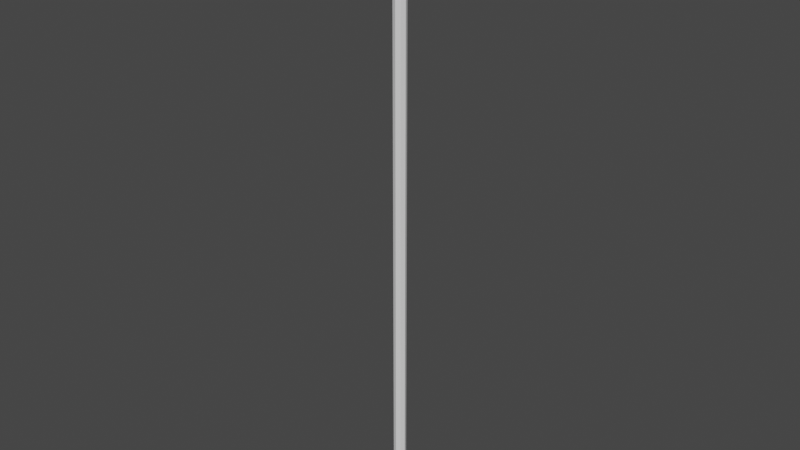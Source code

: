 # Source: rope.blend  (saved by Blender 2.81.16; exported with 4.5.12 LTS)
import bpy
from mathutils import Matrix  # noqa: F401  (used for matrix-valued properties, if any)

bpy.ops.wm.read_factory_settings(use_empty=True)
scene = bpy.context.scene
scene.name = 'Scene'

# ---- collections
col_collection = bpy.data.collections.new('Collection'); scene.collection.children.link(col_collection)

# ---- world
world_world = bpy.data.worlds.new('World'); scene.world = world_world
world_world.use_nodes = True; world_world.node_tree.nodes.clear()
_N = world_world.node_tree.nodes; _L = world_world.node_tree.links
n0 = _N.new('ShaderNodeOutputWorld'); n0.name = 'World Output'; n0.location = (300, 300)
n1 = _N.new('ShaderNodeBackground'); n1.name = 'Background'; n1.location = (10, 300)
n1.inputs[0].default_value = (0.05088, 0.05088, 0.05088, 1.0)
_L.new(n1.outputs[0], n0.inputs[0])
n0.is_active_output = True
world_world.color = (0.05088, 0.05088, 0.05088)
world_world.use_sun_shadow = False
world_world.sun_shadow_jitter_overblur = 0.0

# ---- meshes
me_cylinder_001 = bpy.data.meshes.new('Cylinder.001')
me_cylinder_001.from_pydata([(0.0, 0.01, 0.0), (0.007071, 0.007071, 0.0), (0.01, -4.371e-10, 0.0), (0.007071, -0.007071, 0.0), (-8.742e-10, -0.01, 0.0), (-0.007071, -0.007071, 0.0), (-0.01, 1.192e-10, 0.0), (-0.007071, 0.007071, 0.0), (0.0, 0.01, 1.0), (0.007071, 0.007071, 1.0), (0.01, -4.371e-10, 1.0), (0.007071, -0.007071, 1.0), (-8.742e-10, -0.01, 1.0), (-0.007071, -0.007071, 1.0), (-0.01, 1.192e-10, 1.0), (-0.007071, 0.007071, 1.0), (-0.007071, -0.007071, 0.08333), (-0.007071, -0.007071, 0.1667), (-0.007071, -0.007071, 0.25), (-0.007071, -0.007071, 0.3333), (-0.007071, -0.007071, 0.4167), (-0.007071, -0.007071, 0.5), (-0.007071, -0.007071, 0.5833), (-0.007071, -0.007071, 0.6667), (-0.007071, -0.007071, 0.75), (-0.007071, -0.007071, 0.8333), (-0.007071, -0.007071, 0.9167), (-8.742e-10, -0.01, 0.9167), (-8.742e-10, -0.01, 0.8333), (-8.742e-10, -0.01, 0.75), (-8.742e-10, -0.01, 0.6667), (-8.742e-10, -0.01, 0.5833), (-8.742e-10, -0.01, 0.5), (-8.742e-10, -0.01, 0.4167), (-8.742e-10, -0.01, 0.3333), (-8.742e-10, -0.01, 0.25), (-8.742e-10, -0.01, 0.1667), (-8.742e-10, -0.01, 0.08333), (0.007071, -0.007071, 0.08333), (0.007071, -0.007071, 0.1667), (0.007071, -0.007071, 0.25), (0.007071, -0.007071, 0.3333), (0.007071, -0.007071, 0.4167), (0.007071, -0.007071, 0.5), (0.007071, -0.007071, 0.5833), (0.007071, -0.007071, 0.6667), (0.007071, -0.007071, 0.75), (0.007071, -0.007071, 0.8333), (0.007071, -0.007071, 0.9167), (0.01, -4.371e-10, 0.9167), (0.01, -4.371e-10, 0.8333), (0.01, -4.371e-10, 0.75), (0.01, -4.371e-10, 0.6667), (0.01, -4.371e-10, 0.5833), (0.01, -4.371e-10, 0.5), (0.01, -4.371e-10, 0.4167), (0.01, -4.371e-10, 0.3333), (0.01, -4.371e-10, 0.25), (0.01, -4.371e-10, 0.1667), (0.01, -4.371e-10, 0.08333), (0.007071, 0.007071, 0.08333), (0.007071, 0.007071, 0.1667), (0.007071, 0.007071, 0.25), (0.007071, 0.007071, 0.3333), (0.007071, 0.007071, 0.4167), (0.007071, 0.007071, 0.5), (0.007071, 0.007071, 0.5833), (0.007071, 0.007071, 0.6667), (0.007071, 0.007071, 0.75), (0.007071, 0.007071, 0.8333), (0.007071, 0.007071, 0.9167), (0.0, 0.01, 0.9167), (0.0, 0.01, 0.8333), (0.0, 0.01, 0.75), (0.0, 0.01, 0.6667), (0.0, 0.01, 0.5833), (0.0, 0.01, 0.5), (0.0, 0.01, 0.4167), (0.0, 0.01, 0.3333), (0.0, 0.01, 0.25), (0.0, 0.01, 0.1667), (0.0, 0.01, 0.08333), (-0.007071, 0.007071, 0.9167), (-0.007071, 0.007071, 0.8333), (-0.007071, 0.007071, 0.75), (-0.007071, 0.007071, 0.6667), (-0.007071, 0.007071, 0.5833), (-0.007071, 0.007071, 0.5), (-0.007071, 0.007071, 0.4167), (-0.007071, 0.007071, 0.3333), (-0.007071, 0.007071, 0.25), (-0.007071, 0.007071, 0.1667), (-0.007071, 0.007071, 0.08333), (-0.01, 1.192e-10, 0.08333), (-0.01, 1.192e-10, 0.1667), (-0.01, 1.192e-10, 0.25), (-0.01, 1.192e-10, 0.3333), (-0.01, 1.192e-10, 0.4167), (-0.01, 1.192e-10, 0.5), (-0.01, 1.192e-10, 0.5833), (-0.01, 1.192e-10, 0.6667), (-0.01, 1.192e-10, 0.75), (-0.01, 1.192e-10, 0.8333), (-0.01, 1.192e-10, 0.9167), (-8.742e-10, -0.01, 0.04167), (0.01, -4.371e-10, 0.04167), (0.0, 0.01, 0.04167), (-0.007071, 0.007071, 0.04167), (-0.007071, -0.007071, 0.04167), (0.007071, -0.007071, 0.04167), (0.007071, 0.007071, 0.04167), (-0.01, 1.192e-10, 0.04167), (-0.007071, -0.007071, 0.125), (-8.742e-10, -0.01, 0.125), (0.007071, -0.007071, 0.125), (0.01, -4.371e-10, 0.125), (0.007071, 0.007071, 0.125), (0.0, 0.01, 0.125), (-0.007071, 0.007071, 0.125), (-0.01, 1.192e-10, 0.125), (-0.007071, -0.007071, 0.2083), (-8.742e-10, -0.01, 0.2083), (0.007071, -0.007071, 0.2083), (0.01, -4.371e-10, 0.2083), (0.007071, 0.007071, 0.2083), (0.0, 0.01, 0.2083), (-0.007071, 0.007071, 0.2083), (-0.01, 1.192e-10, 0.2083), (-0.007071, -0.007071, 0.2917), (-8.742e-10, -0.01, 0.2917), (0.007071, -0.007071, 0.2917), (0.01, -4.371e-10, 0.2917), (0.007071, 0.007071, 0.2917), (0.0, 0.01, 0.2917), (-0.007071, 0.007071, 0.2917), (-0.01, 1.192e-10, 0.2917), (-0.007071, -0.007071, 0.375), (-8.742e-10, -0.01, 0.375), (0.007071, -0.007071, 0.375), (0.01, -4.371e-10, 0.375), (0.007071, 0.007071, 0.375), (0.0, 0.01, 0.375), (-0.007071, 0.007071, 0.375), (-0.01, 1.192e-10, 0.375), (-0.007071, -0.007071, 0.4583), (-8.742e-10, -0.01, 0.4583), (0.007071, -0.007071, 0.4583), (0.01, -4.371e-10, 0.4583), (0.007071, 0.007071, 0.4583), (0.0, 0.01, 0.4583), (-0.007071, 0.007071, 0.4583), (-0.01, 1.192e-10, 0.4583), (-0.007071, -0.007071, 0.5417), (-8.742e-10, -0.01, 0.5417), (0.007071, -0.007071, 0.5417), (0.01, -4.371e-10, 0.5417), (0.007071, 0.007071, 0.5417), (0.0, 0.01, 0.5417), (-0.007071, 0.007071, 0.5417), (-0.01, 1.192e-10, 0.5417), (-0.007071, -0.007071, 0.625), (-8.742e-10, -0.01, 0.625), (0.007071, -0.007071, 0.625), (0.01, -4.371e-10, 0.625), (0.007071, 0.007071, 0.625), (0.0, 0.01, 0.625), (-0.007071, 0.007071, 0.625), (-0.01, 1.192e-10, 0.625)], [], [(0, 7, 6, 5, 4, 3, 2, 1), (8, 9, 10, 11, 12, 13, 14, 15), (27, 26, 13, 12), (49, 48, 11, 10), (71, 70, 9, 8), (82, 71, 8, 15), (26, 103, 14, 13), (48, 27, 12, 11), (70, 49, 10, 9), (103, 82, 15, 14), (111, 107, 92, 93), (119, 118, 91, 94), (127, 126, 90, 95), (135, 134, 89, 96), (143, 142, 88, 97), (151, 150, 87, 98), (159, 158, 86, 99), (167, 166, 85, 100), (100, 85, 84, 101), (101, 84, 83, 102), (102, 83, 82, 103), (110, 105, 59, 60), (116, 115, 58, 61), (124, 123, 57, 62), (132, 131, 56, 63), (140, 139, 55, 64), (148, 147, 54, 65), (156, 155, 53, 66), (164, 163, 52, 67), (67, 52, 51, 68), (68, 51, 50, 69), (69, 50, 49, 70), (109, 104, 37, 38), (114, 113, 36, 39), (122, 121, 35, 40), (130, 129, 34, 41), (138, 137, 33, 42), (146, 145, 32, 43), (154, 153, 31, 44), (162, 161, 30, 45), (45, 30, 29, 46), (46, 29, 28, 47), (47, 28, 27, 48), (108, 111, 93, 16), (112, 119, 94, 17), (120, 127, 95, 18), (128, 135, 96, 19), (136, 143, 97, 20), (144, 151, 98, 21), (152, 159, 99, 22), (160, 167, 100, 23), (23, 100, 101, 24), (24, 101, 102, 25), (25, 102, 103, 26), (107, 106, 81, 92), (118, 117, 80, 91), (126, 125, 79, 90), (134, 133, 78, 89), (142, 141, 77, 88), (150, 149, 76, 87), (158, 157, 75, 86), (166, 165, 74, 85), (85, 74, 73, 84), (84, 73, 72, 83), (83, 72, 71, 82), (106, 110, 60, 81), (117, 116, 61, 80), (125, 124, 62, 79), (133, 132, 63, 78), (141, 140, 64, 77), (149, 148, 65, 76), (157, 156, 66, 75), (165, 164, 67, 74), (74, 67, 68, 73), (73, 68, 69, 72), (72, 69, 70, 71), (105, 109, 38, 59), (115, 114, 39, 58), (123, 122, 40, 57), (131, 130, 41, 56), (139, 138, 42, 55), (147, 146, 43, 54), (155, 154, 44, 53), (163, 162, 45, 52), (52, 45, 46, 51), (51, 46, 47, 50), (50, 47, 48, 49), (104, 108, 16, 37), (113, 112, 17, 36), (121, 120, 18, 35), (129, 128, 19, 34), (137, 136, 20, 33), (145, 144, 21, 32), (153, 152, 22, 31), (161, 160, 23, 30), (30, 23, 24, 29), (29, 24, 25, 28), (28, 25, 26, 27), (4, 5, 108, 104), (2, 3, 109, 105), (0, 1, 110, 106), (7, 0, 106, 107), (5, 6, 111, 108), (3, 4, 104, 109), (1, 2, 105, 110), (6, 7, 107, 111), (37, 16, 112, 113), (59, 38, 114, 115), (81, 60, 116, 117), (92, 81, 117, 118), (16, 93, 119, 112), (38, 37, 113, 114), (60, 59, 115, 116), (93, 92, 118, 119), (36, 17, 120, 121), (58, 39, 122, 123), (80, 61, 124, 125), (91, 80, 125, 126), (17, 94, 127, 120), (39, 36, 121, 122), (61, 58, 123, 124), (94, 91, 126, 127), (35, 18, 128, 129), (57, 40, 130, 131), (79, 62, 132, 133), (90, 79, 133, 134), (18, 95, 135, 128), (40, 35, 129, 130), (62, 57, 131, 132), (95, 90, 134, 135), (34, 19, 136, 137), (56, 41, 138, 139), (78, 63, 140, 141), (89, 78, 141, 142), (19, 96, 143, 136), (41, 34, 137, 138), (63, 56, 139, 140), (96, 89, 142, 143), (33, 20, 144, 145), (55, 42, 146, 147), (77, 64, 148, 149), (88, 77, 149, 150), (20, 97, 151, 144), (42, 33, 145, 146), (64, 55, 147, 148), (97, 88, 150, 151), (32, 21, 152, 153), (54, 43, 154, 155), (76, 65, 156, 157), (87, 76, 157, 158), (21, 98, 159, 152), (43, 32, 153, 154), (65, 54, 155, 156), (98, 87, 158, 159), (31, 22, 160, 161), (53, 44, 162, 163), (75, 66, 164, 165), (86, 75, 165, 166), (22, 99, 167, 160), (44, 31, 161, 162), (66, 53, 163, 164), (99, 86, 166, 167)])
_uv = me_cylinder_001.uv_layers.new(name='UVMap')
_uv.uv.foreach_set('vector', [0.75, 0.49, 0.5803, 0.4197, 0.51, 0.25, 0.5803, 0.08029, 0.75, 0.01, 0.9197, 0.08029, 0.99, 0.25, 0.9197, 0.4197, 0.75, 0.49, 0.9197, 0.4197, 0.99, 0.25, 0.9197, 0.08029, 0.75, 0.01, 0.5803, 0.08029, 0.51, 0.25, 0.5803, 0.4197, 0.75, 0.01, 0.5803, 0.08029, 0.5803, 0.08029, 0.75, 0.01, 0.99, 0.25, 0.9197, 0.08029, 0.9197, 0.08029, 0.99, 0.25, 0.75, 0.49, 0.9197, 0.4197, 0.9197, 0.4197, 0.75, 0.49, 0.5803, 0.4197, 0.75, 0.49, 0.75, 0.49, 0.5803, 0.4197, 0.5803, 0.08029, 0.51, 0.25, 0.51, 0.25, 0.5803, 0.08029, 0.9197, 0.08029, 0.75, 0.01, 0.75, 0.01, 0.9197, 0.08029, 0.9197, 0.4197, 0.99, 0.25, 0.99, 0.25, 0.9197, 0.4197, 0.51, 0.25, 0.5803, 0.4197, 0.5803, 0.4197, 0.51, 0.25, 0.51, 0.25, 0.5803, 0.4197, 0.5803, 0.4197, 0.51, 0.25, 0.51, 0.25, 0.5803, 0.4197, 0.5803, 0.4197, 0.51, 0.25, 0.51, 0.25, 0.5803, 0.4197, 0.5803, 0.4197, 0.51, 0.25, 0.51, 0.25, 0.5803, 0.4197, 0.5803, 0.4197, 0.51, 0.25, 0.51, 0.25, 0.5803, 0.4197, 0.5803, 0.4197, 0.51, 0.25, 0.51, 0.25, 0.5803, 0.4197, 0.5803, 0.4197, 0.51, 0.25, 0.51, 0.25, 0.5803, 0.4197, 0.5803, 0.4197, 0.51, 0.25, 0.51, 0.25, 0.5803, 0.4197, 0.5803, 0.4197, 0.51, 0.25, 0.51, 0.25, 0.5803, 0.4197, 0.5803, 0.4197, 0.51, 0.25, 0.51, 0.25, 0.5803, 0.4197, 0.5803, 0.4197, 0.51, 0.25, 0.51, 0.25, 0.5803, 0.4197, 0.5803, 0.4197, 0.51, 0.25, 0.9197, 0.4197, 0.99, 0.25, 0.99, 0.25, 0.9197, 0.4197, 0.9197, 0.4197, 0.99, 0.25, 0.99, 0.25, 0.9197, 0.4197, 0.9197, 0.4197, 0.99, 0.25, 0.99, 0.25, 0.9197, 0.4197, 0.9197, 0.4197, 0.99, 0.25, 0.99, 0.25, 0.9197, 0.4197, 0.9197, 0.4197, 0.99, 0.25, 0.99, 0.25, 0.9197, 0.4197, 0.9197, 0.4197, 0.99, 0.25, 0.99, 0.25, 0.9197, 0.4197, 0.9197, 0.4197, 0.99, 0.25, 0.99, 0.25, 0.9197, 0.4197, 0.9197, 0.4197, 0.99, 0.25, 0.99, 0.25, 0.9197, 0.4197, 0.9197, 0.4197, 0.99, 0.25, 0.99, 0.25, 0.9197, 0.4197, 0.9197, 0.4197, 0.99, 0.25, 0.99, 0.25, 0.9197, 0.4197, 0.9197, 0.4197, 0.99, 0.25, 0.99, 0.25, 0.9197, 0.4197, 0.9197, 0.08029, 0.75, 0.01, 0.75, 0.01, 0.9197, 0.08029, 0.9197, 0.08029, 0.75, 0.01, 0.75, 0.01, 0.9197, 0.08029, 0.9197, 0.08029, 0.75, 0.01, 0.75, 0.01, 0.9197, 0.08029, 0.9197, 0.08029, 0.75, 0.01, 0.75, 0.01, 0.9197, 0.08029, 0.9197, 0.08029, 0.75, 0.01, 0.75, 0.01, 0.9197, 0.08029, 0.9197, 0.08029, 0.75, 0.01, 0.75, 0.01, 0.9197, 0.08029, 0.9197, 0.08029, 0.75, 0.01, 0.75, 0.01, 0.9197, 0.08029, 0.9197, 0.08029, 0.75, 0.01, 0.75, 0.01, 0.9197, 0.08029, 0.9197, 0.08029, 0.75, 0.01, 0.75, 0.01, 0.9197, 0.08029, 0.9197, 0.08029, 0.75, 0.01, 0.75, 0.01, 0.9197, 0.08029, 0.9197, 0.08029, 0.75, 0.01, 0.75, 0.01, 0.9197, 0.08029, 0.5803, 0.08029, 0.51, 0.25, 0.51, 0.25, 0.5803, 0.08029, 0.5803, 0.08029, 0.51, 0.25, 0.51, 0.25, 0.5803, 0.08029, 0.5803, 0.08029, 0.51, 0.25, 0.51, 0.25, 0.5803, 0.08029, 0.5803, 0.08029, 0.51, 0.25, 0.51, 0.25, 0.5803, 0.08029, 0.5803, 0.08029, 0.51, 0.25, 0.51, 0.25, 0.5803, 0.08029, 0.5803, 0.08029, 0.51, 0.25, 0.51, 0.25, 0.5803, 0.08029, 0.5803, 0.08029, 0.51, 0.25, 0.51, 0.25, 0.5803, 0.08029, 0.5803, 0.08029, 0.51, 0.25, 0.51, 0.25, 0.5803, 0.08029, 0.5803, 0.08029, 0.51, 0.25, 0.51, 0.25, 0.5803, 0.08029, 0.5803, 0.08029, 0.51, 0.25, 0.51, 0.25, 0.5803, 0.08029, 0.5803, 0.08029, 0.51, 0.25, 0.51, 0.25, 0.5803, 0.08029, 0.5803, 0.4197, 0.75, 0.49, 0.75, 0.49, 0.5803, 0.4197, 0.5803, 0.4197, 0.75, 0.49, 0.75, 0.49, 0.5803, 0.4197, 0.5803, 0.4197, 0.75, 0.49, 0.75, 0.49, 0.5803, 0.4197, 0.5803, 0.4197, 0.75, 0.49, 0.75, 0.49, 0.5803, 0.4197, 0.5803, 0.4197, 0.75, 0.49, 0.75, 0.49, 0.5803, 0.4197, 0.5803, 0.4197, 0.75, 0.49, 0.75, 0.49, 0.5803, 0.4197, 0.5803, 0.4197, 0.75, 0.49, 0.75, 0.49, 0.5803, 0.4197, 0.5803, 0.4197, 0.75, 0.49, 0.75, 0.49, 0.5803, 0.4197, 0.5803, 0.4197, 0.75, 0.49, 0.75, 0.49, 0.5803, 0.4197, 0.5803, 0.4197, 0.75, 0.49, 0.75, 0.49, 0.5803, 0.4197, 0.5803, 0.4197, 0.75, 0.49, 0.75, 0.49, 0.5803, 0.4197, 0.75, 0.49, 0.9197, 0.4197, 0.9197, 0.4197, 0.75, 0.49, 0.75, 0.49, 0.9197, 0.4197, 0.9197, 0.4197, 0.75, 0.49, 0.75, 0.49, 0.9197, 0.4197, 0.9197, 0.4197, 0.75, 0.49, 0.75, 0.49, 0.9197, 0.4197, 0.9197, 0.4197, 0.75, 0.49, 0.75, 0.49, 0.9197, 0.4197, 0.9197, 0.4197, 0.75, 0.49, 0.75, 0.49, 0.9197, 0.4197, 0.9197, 0.4197, 0.75, 0.49, 0.75, 0.49, 0.9197, 0.4197, 0.9197, 0.4197, 0.75, 0.49, 0.75, 0.49, 0.9197, 0.4197, 0.9197, 0.4197, 0.75, 0.49, 0.75, 0.49, 0.9197, 0.4197, 0.9197, 0.4197, 0.75, 0.49, 0.75, 0.49, 0.9197, 0.4197, 0.9197, 0.4197, 0.75, 0.49, 0.75, 0.49, 0.9197, 0.4197, 0.9197, 0.4197, 0.75, 0.49, 0.99, 0.25, 0.9197, 0.08029, 0.9197, 0.08029, 0.99, 0.25, 0.99, 0.25, 0.9197, 0.08029, 0.9197, 0.08029, 0.99, 0.25, 0.99, 0.25, 0.9197, 0.08029, 0.9197, 0.08029, 0.99, 0.25, 0.99, 0.25, 0.9197, 0.08029, 0.9197, 0.08029, 0.99, 0.25, 0.99, 0.25, 0.9197, 0.08029, 0.9197, 0.08029, 0.99, 0.25, 0.99, 0.25, 0.9197, 0.08029, 0.9197, 0.08029, 0.99, 0.25, 0.99, 0.25, 0.9197, 0.08029, 0.9197, 0.08029, 0.99, 0.25, 0.99, 0.25, 0.9197, 0.08029, 0.9197, 0.08029, 0.99, 0.25, 0.99, 0.25, 0.9197, 0.08029, 0.9197, 0.08029, 0.99, 0.25, 0.99, 0.25, 0.9197, 0.08029, 0.9197, 0.08029, 0.99, 0.25, 0.99, 0.25, 0.9197, 0.08029, 0.9197, 0.08029, 0.99, 0.25, 0.75, 0.01, 0.5803, 0.08029, 0.5803, 0.08029, 0.75, 0.01, 0.75, 0.01, 0.5803, 0.08029, 0.5803, 0.08029, 0.75, 0.01, 0.75, 0.01, 0.5803, 0.08029, 0.5803, 0.08029, 0.75, 0.01, 0.75, 0.01, 0.5803, 0.08029, 0.5803, 0.08029, 0.75, 0.01, 0.75, 0.01, 0.5803, 0.08029, 0.5803, 0.08029, 0.75, 0.01, 0.75, 0.01, 0.5803, 0.08029, 0.5803, 0.08029, 0.75, 0.01, 0.75, 0.01, 0.5803, 0.08029, 0.5803, 0.08029, 0.75, 0.01, 0.75, 0.01, 0.5803, 0.08029, 0.5803, 0.08029, 0.75, 0.01, 0.75, 0.01, 0.5803, 0.08029, 0.5803, 0.08029, 0.75, 0.01, 0.75, 0.01, 0.5803, 0.08029, 0.5803, 0.08029, 0.75, 0.01, 0.75, 0.01, 0.5803, 0.08029, 0.5803, 0.08029, 0.75, 0.01, 0.75, 0.01, 0.5803, 0.08029, 0.5803, 0.08029, 0.75, 0.01, 0.99, 0.25, 0.9197, 0.08029, 0.9197, 0.08029, 0.99, 0.25, 0.75, 0.49, 0.9197, 0.4197, 0.9197, 0.4197, 0.75, 0.49, 0.5803, 0.4197, 0.75, 0.49, 0.75, 0.49, 0.5803, 0.4197, 0.5803, 0.08029, 0.51, 0.25, 0.51, 0.25, 0.5803, 0.08029, 0.9197, 0.08029, 0.75, 0.01, 0.75, 0.01, 0.9197, 0.08029, 0.9197, 0.4197, 0.99, 0.25, 0.99, 0.25, 0.9197, 0.4197, 0.51, 0.25, 0.5803, 0.4197, 0.5803, 0.4197, 0.51, 0.25, 0.75, 0.01, 0.5803, 0.08029, 0.5803, 0.08029, 0.75, 0.01, 0.99, 0.25, 0.9197, 0.08029, 0.9197, 0.08029, 0.99, 0.25, 0.75, 0.49, 0.9197, 0.4197, 0.9197, 0.4197, 0.75, 0.49, 0.5803, 0.4197, 0.75, 0.49, 0.75, 0.49, 0.5803, 0.4197, 0.5803, 0.08029, 0.51, 0.25, 0.51, 0.25, 0.5803, 0.08029, 0.9197, 0.08029, 0.75, 0.01, 0.75, 0.01, 0.9197, 0.08029, 0.9197, 0.4197, 0.99, 0.25, 0.99, 0.25, 0.9197, 0.4197, 0.51, 0.25, 0.5803, 0.4197, 0.5803, 0.4197, 0.51, 0.25, 0.75, 0.01, 0.5803, 0.08029, 0.5803, 0.08029, 0.75, 0.01, 0.99, 0.25, 0.9197, 0.08029, 0.9197, 0.08029, 0.99, 0.25, 0.75, 0.49, 0.9197, 0.4197, 0.9197, 0.4197, 0.75, 0.49, 0.5803, 0.4197, 0.75, 0.49, 0.75, 0.49, 0.5803, 0.4197, 0.5803, 0.08029, 0.51, 0.25, 0.51, 0.25, 0.5803, 0.08029, 0.9197, 0.08029, 0.75, 0.01, 0.75, 0.01, 0.9197, 0.08029, 0.9197, 0.4197, 0.99, 0.25, 0.99, 0.25, 0.9197, 0.4197, 0.51, 0.25, 0.5803, 0.4197, 0.5803, 0.4197, 0.51, 0.25, 0.75, 0.01, 0.5803, 0.08029, 0.5803, 0.08029, 0.75, 0.01, 0.99, 0.25, 0.9197, 0.08029, 0.9197, 0.08029, 0.99, 0.25, 0.75, 0.49, 0.9197, 0.4197, 0.9197, 0.4197, 0.75, 0.49, 0.5803, 0.4197, 0.75, 0.49, 0.75, 0.49, 0.5803, 0.4197, 0.5803, 0.08029, 0.51, 0.25, 0.51, 0.25, 0.5803, 0.08029, 0.9197, 0.08029, 0.75, 0.01, 0.75, 0.01, 0.9197, 0.08029, 0.9197, 0.4197, 0.99, 0.25, 0.99, 0.25, 0.9197, 0.4197, 0.51, 0.25, 0.5803, 0.4197, 0.5803, 0.4197, 0.51, 0.25, 0.75, 0.01, 0.5803, 0.08029, 0.5803, 0.08029, 0.75, 0.01, 0.99, 0.25, 0.9197, 0.08029, 0.9197, 0.08029, 0.99, 0.25, 0.75, 0.49, 0.9197, 0.4197, 0.9197, 0.4197, 0.75, 0.49, 0.5803, 0.4197, 0.75, 0.49, 0.75, 0.49, 0.5803, 0.4197, 0.5803, 0.08029, 0.51, 0.25, 0.51, 0.25, 0.5803, 0.08029, 0.9197, 0.08029, 0.75, 0.01, 0.75, 0.01, 0.9197, 0.08029, 0.9197, 0.4197, 0.99, 0.25, 0.99, 0.25, 0.9197, 0.4197, 0.51, 0.25, 0.5803, 0.4197, 0.5803, 0.4197, 0.51, 0.25, 0.75, 0.01, 0.5803, 0.08029, 0.5803, 0.08029, 0.75, 0.01, 0.99, 0.25, 0.9197, 0.08029, 0.9197, 0.08029, 0.99, 0.25, 0.75, 0.49, 0.9197, 0.4197, 0.9197, 0.4197, 0.75, 0.49, 0.5803, 0.4197, 0.75, 0.49, 0.75, 0.49, 0.5803, 0.4197, 0.5803, 0.08029, 0.51, 0.25, 0.51, 0.25, 0.5803, 0.08029, 0.9197, 0.08029, 0.75, 0.01, 0.75, 0.01, 0.9197, 0.08029, 0.9197, 0.4197, 0.99, 0.25, 0.99, 0.25, 0.9197, 0.4197, 0.51, 0.25, 0.5803, 0.4197, 0.5803, 0.4197, 0.51, 0.25, 0.75, 0.01, 0.5803, 0.08029, 0.5803, 0.08029, 0.75, 0.01, 0.99, 0.25, 0.9197, 0.08029, 0.9197, 0.08029, 0.99, 0.25, 0.75, 0.49, 0.9197, 0.4197, 0.9197, 0.4197, 0.75, 0.49, 0.5803, 0.4197, 0.75, 0.49, 0.75, 0.49, 0.5803, 0.4197, 0.5803, 0.08029, 0.51, 0.25, 0.51, 0.25, 0.5803, 0.08029, 0.9197, 0.08029, 0.75, 0.01, 0.75, 0.01, 0.9197, 0.08029, 0.9197, 0.4197, 0.99, 0.25, 0.99, 0.25, 0.9197, 0.4197, 0.51, 0.25, 0.5803, 0.4197, 0.5803, 0.4197, 0.51, 0.25, 0.75, 0.01, 0.5803, 0.08029, 0.5803, 0.08029, 0.75, 0.01, 0.99, 0.25, 0.9197, 0.08029, 0.9197, 0.08029, 0.99, 0.25, 0.75, 0.49, 0.9197, 0.4197, 0.9197, 0.4197, 0.75, 0.49, 0.5803, 0.4197, 0.75, 0.49, 0.75, 0.49, 0.5803, 0.4197, 0.5803, 0.08029, 0.51, 0.25, 0.51, 0.25, 0.5803, 0.08029, 0.9197, 0.08029, 0.75, 0.01, 0.75, 0.01, 0.9197, 0.08029, 0.9197, 0.4197, 0.99, 0.25, 0.99, 0.25, 0.9197, 0.4197, 0.51, 0.25, 0.5803, 0.4197, 0.5803, 0.4197, 0.51, 0.25])
me_cylinder_001.use_remesh_fix_poles = True
me_cylinder_001.use_remesh_preserve_attributes = False
me_cylinder_001.use_mirror_vertex_groups = False
me_cylinder_001.update()

# ---- objects
ob_cylinder = bpy.data.objects.new('Cylinder', me_cylinder_001)

# ---- transforms, parenting, visibility, modifiers, constraints
ob_cylinder.location = (0.0, 0.0, 0.0)
ob_cylinder.lineart.crease_threshold = 0.0

# ---- collection membership
col_collection.objects.link(ob_cylinder)

# ---- scene / render settings (as saved in the file)
scene.frame_start = 1; scene.frame_end = 250; scene.frame_set(1)
scene.render.engine = 'BLENDER_EEVEE_NEXT'
scene.cycles.use_denoising = False
scene.cycles.samples = 128
scene.cycles.sampling_pattern = 'TABULATED_SOBOL'
scene.cycles.use_adaptive_sampling = False
scene.cycles.use_light_tree = False
scene.view_settings.view_transform = 'Filmic'
bpy.context.view_layer.update()

# ---- added for rendering (the .blend has no active camera and no usable light): camera, sun
cam_auto = bpy.data.cameras.new('AutoCamera')
cam_auto.lens = 50.0
cam_auto.sensor_width = 36.0
cam_auto.clip_end = 1000.0
ob_auto_camera = bpy.data.objects.new('AutoCamera', cam_auto)
scene.collection.objects.link(ob_auto_camera)
ob_auto_camera.location = (0.925595, -1.11071, 1.24048)
ob_auto_camera.rotation_euler = (1.09748, -7.21219e-08, 0.694738)
scene.camera = ob_auto_camera
light_auto_sun = bpy.data.lights.new('AutoSun', 'SUN')
light_auto_sun.energy = 3.0
light_auto_sun.angle = 0.0523599
ob_auto_sun = bpy.data.objects.new('AutoSun', light_auto_sun)
scene.collection.objects.link(ob_auto_sun)
ob_auto_sun.rotation_euler = (0.872665, 0.174533, 0.523599)
bpy.context.view_layer.update()
